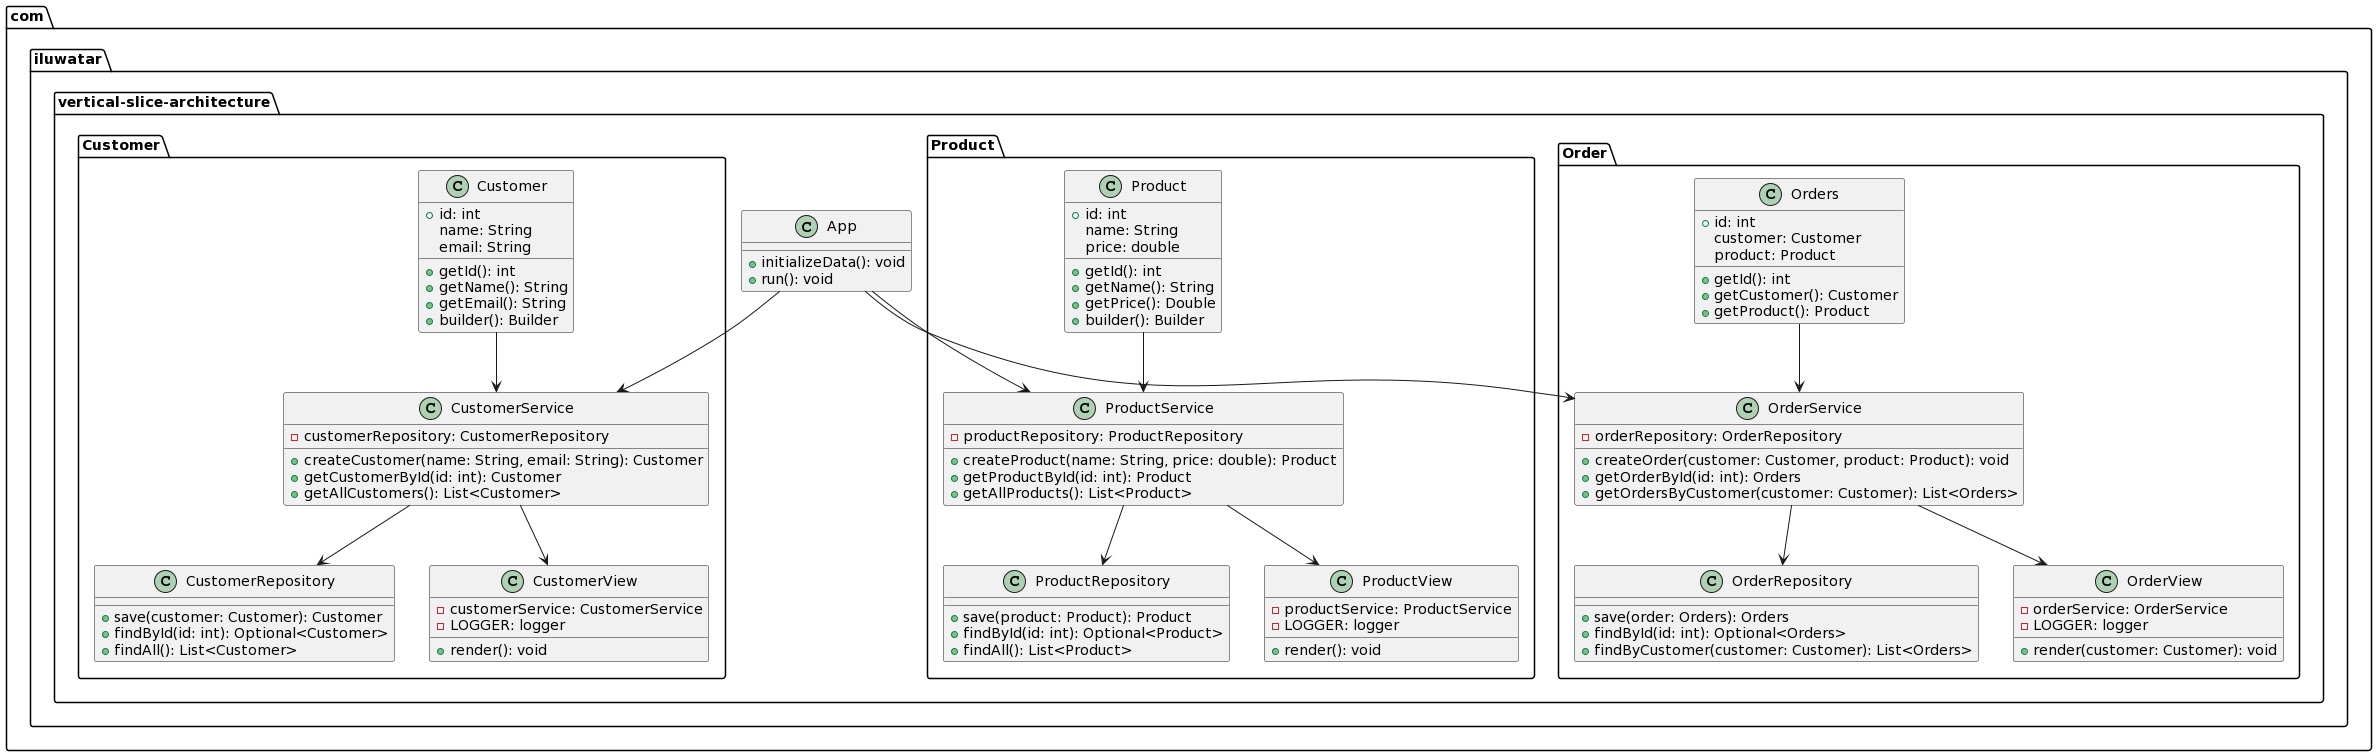

The diagram above was rendered by PlantUML. Its source (embedded in the PNG):
@startuml
package com.iluwatar.vertical-slice-architecture {

  !define ENTITY class
  !define SERVICE class
  !define REPOSITORY class
  !define VIEW class

  package Customer {
    ENTITY Customer {
      +id: int
      name: String
      email: String
      +getId(): int
      +getName(): String
      +getEmail(): String
      +builder(): Builder
    }

    SERVICE CustomerService {
      -customerRepository: CustomerRepository
      +createCustomer(name: String, email: String): Customer
      +getCustomerById(id: int): Customer
      +getAllCustomers(): List<Customer>
    }

    REPOSITORY CustomerRepository {
      +save(customer: Customer): Customer
      +findById(id: int): Optional<Customer>
      +findAll(): List<Customer>
    }


    VIEW CustomerView {
      -customerService: CustomerService
      -LOGGER: logger
      +render(): void
    }
  }

  package Product {
    ENTITY Product {
      +id: int
      name: String
      price: double
      +getId(): int
      +getName(): String
      +getPrice(): Double
      +builder(): Builder
    }

    SERVICE ProductService {
      -productRepository: ProductRepository
      +createProduct(name: String, price: double): Product
      +getProductById(id: int): Product
      +getAllProducts(): List<Product>
    }

    REPOSITORY ProductRepository {
      +save(product: Product): Product
      +findById(id: int): Optional<Product>
      +findAll(): List<Product>
    }


    VIEW ProductView {
      -productService: ProductService
      -LOGGER: logger
      +render(): void
    }
  }

  package Order {
    ENTITY Orders {
      +id: int
      customer: Customer
      product: Product
      +getId(): int
      +getCustomer(): Customer
      +getProduct(): Product
    }

    SERVICE OrderService {
      -orderRepository: OrderRepository
      +createOrder(customer: Customer, product: Product): void
      +getOrderById(id: int): Orders
      +getOrdersByCustomer(customer: Customer): List<Orders>
    }

    REPOSITORY OrderRepository {
      +save(order: Orders): Orders
      +findById(id: int): Optional<Orders>
      +findByCustomer(customer: Customer): List<Orders>
    }


    VIEW OrderView {
      -orderService: OrderService
      -LOGGER: logger
      +render(customer: Customer): void
    }
  }

  class App {
    +initializeData(): void
    +run(): void
  }

  Customer.Customer --> Customer.CustomerService
  Customer.CustomerService --> Customer.CustomerRepository
  Customer.CustomerService --> Customer.CustomerView

  Product.Product --> Product.ProductService
  Product.ProductService --> Product.ProductRepository
  Product.ProductService --> Product.ProductView

  Order.Orders --> Order.OrderService
  Order.OrderService --> Order.OrderRepository
  Order.OrderService --> Order.OrderView

  App --> Customer.CustomerService
  App --> Product.ProductService
  App --> Order.OrderService

}
@enduml